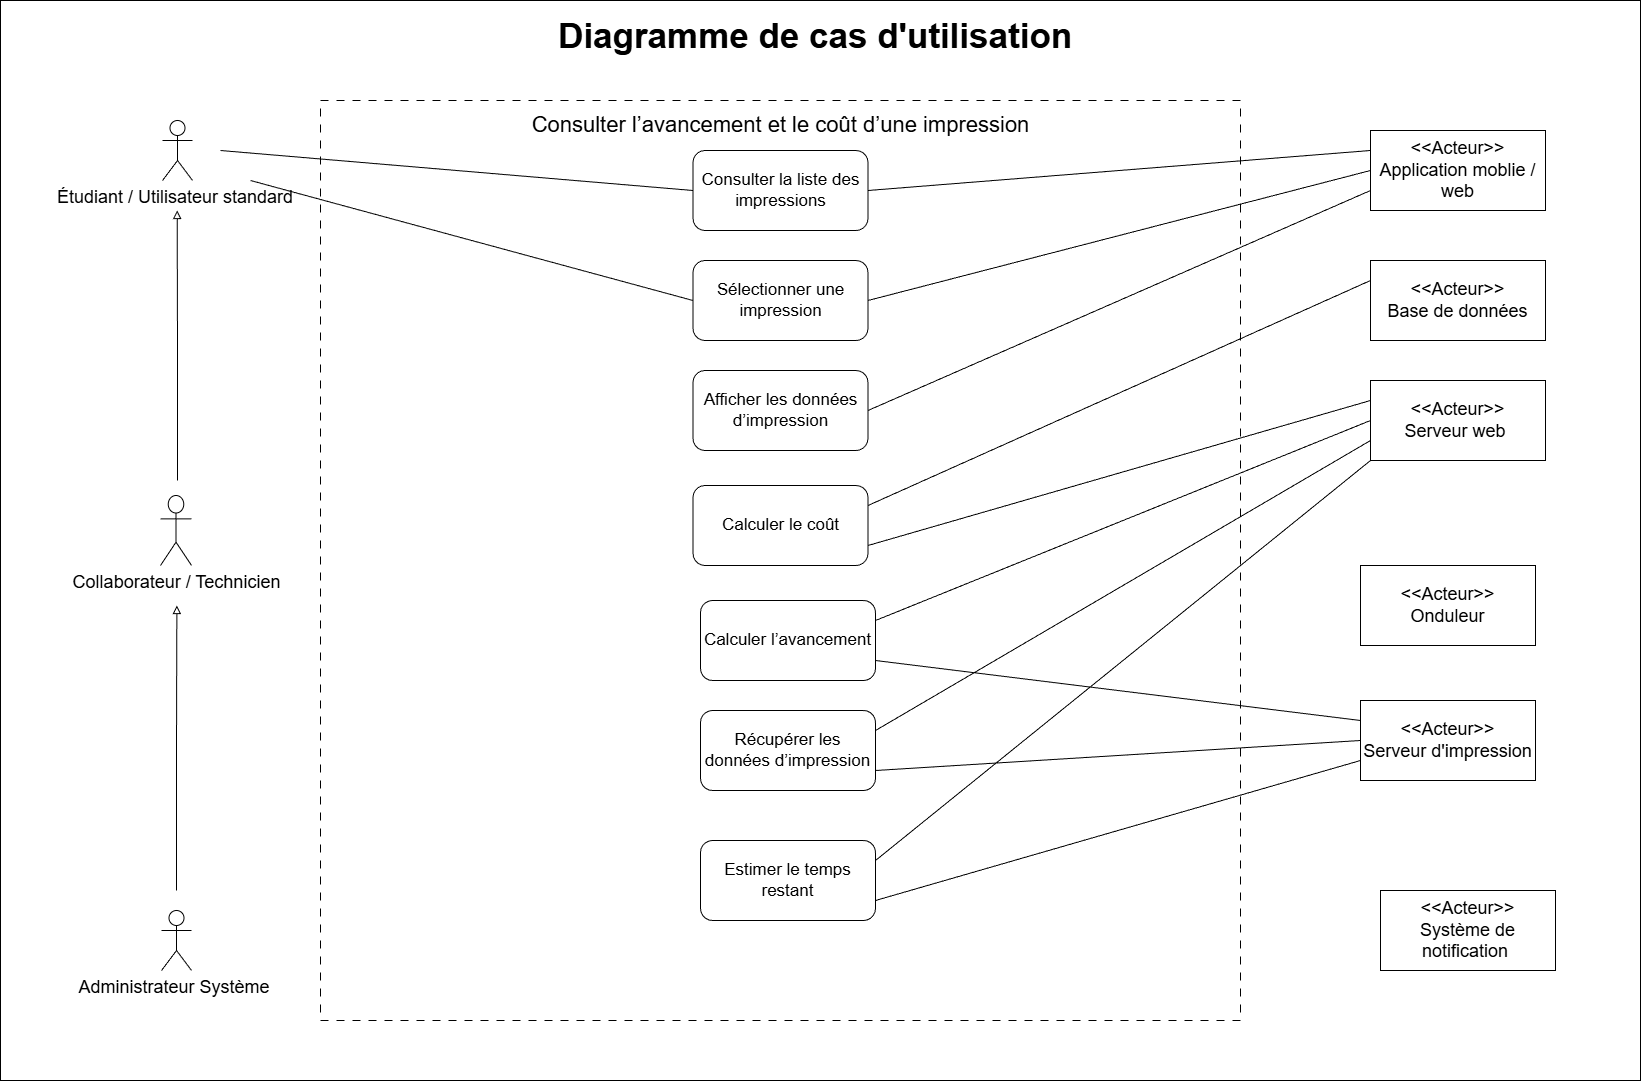

The diagram above was exported from draw.io. Its source (the exported page's mxGraphModel, read from the mxfile embedded in the PNG):
<mxGraphModel dx="1744" dy="862" grid="1" gridSize="10" guides="1" tooltips="1" connect="1" arrows="1" fold="1" page="1" pageScale="1" pageWidth="827" pageHeight="1169" math="0" shadow="0">
  <root>
    <mxCell id="0" />
    <mxCell id="1" parent="0" />
    <mxCell id="19mintqla5zNvqJt9zhP-1" parent="1" style="rounded=0;whiteSpace=wrap;html=1;movable=0;resizable=0;rotatable=0;deletable=0;editable=0;locked=1;connectable=0;" value="" vertex="1">
      <mxGeometry height="1080" width="1640" x="270" y="20" as="geometry" />
    </mxCell>
    <mxCell id="19mintqla5zNvqJt9zhP-3" parent="1" style="text;html=1;whiteSpace=wrap;strokeColor=none;fillColor=none;align=center;verticalAlign=middle;rounded=0;fontSize=35;" value="&lt;b&gt;Diagramme de cas d'utilisation&amp;nbsp;&lt;/b&gt;" vertex="1">
      <mxGeometry height="30" width="530" x="825" y="40" as="geometry" />
    </mxCell>
    <mxCell id="19mintqla5zNvqJt9zhP-5" parent="1" style="whiteSpace=wrap;html=1;aspect=fixed;dashed=1;dashPattern=8 8;movable=0;resizable=0;rotatable=0;deletable=0;editable=0;locked=1;connectable=0;" value="" vertex="1">
      <mxGeometry height="920" width="920" x="590" y="120" as="geometry" />
    </mxCell>
    <mxCell id="19mintqla5zNvqJt9zhP-6" parent="1" style="text;html=1;whiteSpace=wrap;strokeColor=none;fillColor=none;align=center;verticalAlign=middle;rounded=0;fontSize=22;" value="Consulter l’avancement et le coût d’une impression" vertex="1">
      <mxGeometry height="30" width="528.75" x="785.63" y="130" as="geometry" />
    </mxCell>
    <mxCell id="hub7uR3-Pz53rs9BYUlQ-1" parent="1" style="shape=umlActor;verticalLabelPosition=bottom;verticalAlign=top;html=1;outlineConnect=0;fontSize=18;" value="Administrateur Système&amp;nbsp;" vertex="1">
      <mxGeometry height="60" width="30" x="431" y="930" as="geometry" />
    </mxCell>
    <mxCell id="hub7uR3-Pz53rs9BYUlQ-2" parent="1" style="shape=umlActor;verticalLabelPosition=bottom;verticalAlign=top;html=1;outlineConnect=0;fontSize=18;" value="Étudiant / Utilisateur standard&amp;nbsp;" vertex="1">
      <mxGeometry height="60" width="30" x="432" y="140" as="geometry" />
    </mxCell>
    <mxCell id="hub7uR3-Pz53rs9BYUlQ-3" parent="1" style="shape=umlActor;verticalLabelPosition=bottom;verticalAlign=top;html=1;outlineConnect=0;fontSize=18;" value="Collaborateur / Technicien" vertex="1">
      <mxGeometry height="70" width="31" x="430" y="515" as="geometry" />
    </mxCell>
    <mxCell id="hub7uR3-Pz53rs9BYUlQ-10" parent="1" style="rounded=0;whiteSpace=wrap;html=1;fontSize=18;" value="&amp;lt;&amp;lt;Acteur&amp;gt;&amp;gt;&lt;div&gt;Serveur d'impression&lt;/div&gt;" vertex="1">
      <mxGeometry height="80" width="175" x="1630" y="720" as="geometry" />
    </mxCell>
    <mxCell id="hub7uR3-Pz53rs9BYUlQ-15" parent="1" style="rounded=0;whiteSpace=wrap;html=1;fontSize=18;" value="&amp;lt;&amp;lt;Acteur&amp;gt;&amp;gt;&lt;div&gt;Système de notification&amp;nbsp;&lt;/div&gt;" vertex="1">
      <mxGeometry height="80" width="175" x="1650" y="910" as="geometry" />
    </mxCell>
    <mxCell id="xcZZ9r3k54KDVO5b896m-2" parent="1" style="rounded=1;whiteSpace=wrap;html=1;fontSize=17;" value="Consulter la liste des impressions" vertex="1">
      <mxGeometry height="80" width="175" x="962.51" y="170" as="geometry" />
    </mxCell>
    <mxCell id="xcZZ9r3k54KDVO5b896m-3" parent="1" style="rounded=0;whiteSpace=wrap;html=1;fontSize=18;" value="&amp;lt;&amp;lt;Acteur&amp;gt;&amp;gt;&lt;div&gt;Serveur web&amp;nbsp;&lt;/div&gt;" vertex="1">
      <mxGeometry height="80" width="175" x="1640" y="400" as="geometry" />
    </mxCell>
    <mxCell id="xcZZ9r3k54KDVO5b896m-19" parent="1" style="rounded=0;whiteSpace=wrap;html=1;fontSize=18;" value="&amp;lt;&amp;lt;Acteur&amp;gt;&amp;gt;&lt;div&gt;Onduleur&lt;/div&gt;" vertex="1">
      <mxGeometry height="80" width="175" x="1630" y="585" as="geometry" />
    </mxCell>
    <mxCell id="4fbnARUr0dov0q9RSHuT-11" edge="1" parent="1" style="endArrow=block;html=1;endFill=0;edgeStyle=elbowEdgeStyle;elbow=vertical;rounded=0;fontSize=18;" value="">
      <mxGeometry relative="1" width="160" as="geometry">
        <mxPoint x="447" y="500" as="sourcePoint" />
        <mxPoint x="446.67" y="230" as="targetPoint" />
      </mxGeometry>
    </mxCell>
    <mxCell id="4fbnARUr0dov0q9RSHuT-12" edge="1" parent="1" style="endArrow=block;html=1;endFill=0;edgeStyle=elbowEdgeStyle;elbow=vertical;rounded=0;fontSize=18;" value="">
      <mxGeometry relative="1" width="160" as="geometry">
        <mxPoint x="446" y="910" as="sourcePoint" />
        <mxPoint x="446.37000000000006" y="625" as="targetPoint" />
      </mxGeometry>
    </mxCell>
    <mxCell id="4fbnARUr0dov0q9RSHuT-17" parent="1" style="rounded=0;whiteSpace=wrap;html=1;fontSize=18;" value="&amp;lt;&amp;lt;Acteur&amp;gt;&amp;gt;&lt;div&gt;Base de données&lt;/div&gt;" vertex="1">
      <mxGeometry height="80" width="175" x="1640" y="280" as="geometry" />
    </mxCell>
    <mxCell id="mi91j4Yqu1wuFVUeo8VN-3" parent="1" style="rounded=1;whiteSpace=wrap;html=1;fontSize=17;" value="Calculer l’avancement" vertex="1">
      <mxGeometry height="80" width="175" x="970" y="620" as="geometry" />
    </mxCell>
    <mxCell id="mi91j4Yqu1wuFVUeo8VN-4" parent="1" style="rounded=1;whiteSpace=wrap;html=1;fontSize=17;" value="Récupérer les données d’impression" vertex="1">
      <mxGeometry height="80" width="175" x="970" y="730" as="geometry" />
    </mxCell>
    <mxCell id="mi91j4Yqu1wuFVUeo8VN-5" parent="1" style="rounded=1;whiteSpace=wrap;html=1;fontSize=17;" value="Sélectionner une impression" vertex="1">
      <mxGeometry height="80" width="175" x="962.5" y="280" as="geometry" />
    </mxCell>
    <mxCell id="mi91j4Yqu1wuFVUeo8VN-6" parent="1" style="rounded=1;whiteSpace=wrap;html=1;fontSize=17;" value="Calculer le coût" vertex="1">
      <mxGeometry height="80" width="175" x="962.51" y="505" as="geometry" />
    </mxCell>
    <mxCell id="mi91j4Yqu1wuFVUeo8VN-8" parent="1" style="rounded=0;whiteSpace=wrap;html=1;fontSize=18;" value="&amp;lt;&amp;lt;Acteur&amp;gt;&amp;gt;&lt;div&gt;Application moblie / web&lt;/div&gt;" vertex="1">
      <mxGeometry height="80" width="175" x="1640" y="150" as="geometry" />
    </mxCell>
    <mxCell id="mi91j4Yqu1wuFVUeo8VN-10" edge="1" parent="1" source="xcZZ9r3k54KDVO5b896m-2" style="endArrow=none;html=1;rounded=0;exitX=0;exitY=0.5;exitDx=0;exitDy=0;" value="">
      <mxGeometry height="50" relative="1" width="50" as="geometry">
        <mxPoint x="1140" y="770" as="sourcePoint" />
        <mxPoint x="490" y="170" as="targetPoint" />
      </mxGeometry>
    </mxCell>
    <mxCell id="mi91j4Yqu1wuFVUeo8VN-11" edge="1" parent="1" source="mi91j4Yqu1wuFVUeo8VN-8" style="endArrow=none;html=1;rounded=0;exitX=0;exitY=0.25;exitDx=0;exitDy=0;entryX=1;entryY=0.5;entryDx=0;entryDy=0;" target="xcZZ9r3k54KDVO5b896m-2" value="">
      <mxGeometry height="50" relative="1" width="50" as="geometry">
        <mxPoint x="1263" y="360" as="sourcePoint" />
        <mxPoint x="790" y="290" as="targetPoint" />
      </mxGeometry>
    </mxCell>
    <mxCell id="mi91j4Yqu1wuFVUeo8VN-12" edge="1" parent="1" source="mi91j4Yqu1wuFVUeo8VN-5" style="endArrow=none;html=1;rounded=0;exitX=0;exitY=0.5;exitDx=0;exitDy=0;" value="">
      <mxGeometry height="50" relative="1" width="50" as="geometry">
        <mxPoint x="1323" y="280" as="sourcePoint" />
        <mxPoint x="520" y="200" as="targetPoint" />
      </mxGeometry>
    </mxCell>
    <mxCell id="mi91j4Yqu1wuFVUeo8VN-13" edge="1" parent="1" source="mi91j4Yqu1wuFVUeo8VN-8" style="endArrow=none;html=1;rounded=0;entryX=1;entryY=0.5;entryDx=0;entryDy=0;exitX=0;exitY=0.5;exitDx=0;exitDy=0;" target="mi91j4Yqu1wuFVUeo8VN-5" value="">
      <mxGeometry height="50" relative="1" width="50" as="geometry">
        <mxPoint x="1560" y="250" as="sourcePoint" />
        <mxPoint x="680" y="260" as="targetPoint" />
      </mxGeometry>
    </mxCell>
    <mxCell id="mi91j4Yqu1wuFVUeo8VN-15" edge="1" parent="1" source="hub7uR3-Pz53rs9BYUlQ-10" style="endArrow=none;html=1;rounded=0;exitX=0;exitY=0.25;exitDx=0;exitDy=0;entryX=1;entryY=0.75;entryDx=0;entryDy=0;" target="mi91j4Yqu1wuFVUeo8VN-3" value="">
      <mxGeometry height="50" relative="1" width="50" as="geometry">
        <mxPoint x="1842" y="570" as="sourcePoint" />
        <mxPoint x="1210" y="670" as="targetPoint" />
      </mxGeometry>
    </mxCell>
    <mxCell id="mi91j4Yqu1wuFVUeo8VN-16" edge="1" parent="1" source="xcZZ9r3k54KDVO5b896m-3" style="endArrow=none;html=1;rounded=0;entryX=1;entryY=0.25;entryDx=0;entryDy=0;exitX=0;exitY=0.5;exitDx=0;exitDy=0;" target="mi91j4Yqu1wuFVUeo8VN-3" value="">
      <mxGeometry height="50" relative="1" width="50" as="geometry">
        <mxPoint x="1600" y="480" as="sourcePoint" />
        <mxPoint x="1230" y="450" as="targetPoint" />
      </mxGeometry>
    </mxCell>
    <mxCell id="mi91j4Yqu1wuFVUeo8VN-18" parent="1" style="rounded=1;whiteSpace=wrap;html=1;fontSize=17;" value="Estimer le temps restant" vertex="1">
      <mxGeometry height="80" width="175" x="970" y="860" as="geometry" />
    </mxCell>
    <mxCell id="mi91j4Yqu1wuFVUeo8VN-19" parent="1" style="rounded=1;whiteSpace=wrap;html=1;fontSize=17;" value="Afficher les données d’impression" vertex="1">
      <mxGeometry height="80" width="175" x="962.5" y="390" as="geometry" />
    </mxCell>
    <mxCell id="mi91j4Yqu1wuFVUeo8VN-22" edge="1" parent="1" source="mi91j4Yqu1wuFVUeo8VN-8" style="endArrow=none;html=1;rounded=0;exitX=0;exitY=0.75;exitDx=0;exitDy=0;entryX=1;entryY=0.5;entryDx=0;entryDy=0;" target="mi91j4Yqu1wuFVUeo8VN-19" value="">
      <mxGeometry height="50" relative="1" width="50" as="geometry">
        <mxPoint x="1785" y="580" as="sourcePoint" />
        <mxPoint x="1290" y="800" as="targetPoint" />
      </mxGeometry>
    </mxCell>
    <mxCell id="mi91j4Yqu1wuFVUeo8VN-23" edge="1" parent="1" source="4fbnARUr0dov0q9RSHuT-17" style="endArrow=none;html=1;rounded=0;exitX=0;exitY=0.25;exitDx=0;exitDy=0;entryX=1;entryY=0.25;entryDx=0;entryDy=0;" target="mi91j4Yqu1wuFVUeo8VN-6" value="">
      <mxGeometry height="50" relative="1" width="50" as="geometry">
        <mxPoint x="1742" y="380" as="sourcePoint" />
        <mxPoint x="1240" y="600" as="targetPoint" />
      </mxGeometry>
    </mxCell>
    <mxCell id="mi91j4Yqu1wuFVUeo8VN-24" edge="1" parent="1" source="xcZZ9r3k54KDVO5b896m-3" style="endArrow=none;html=1;rounded=0;exitX=0;exitY=0.25;exitDx=0;exitDy=0;entryX=1;entryY=0.75;entryDx=0;entryDy=0;" target="mi91j4Yqu1wuFVUeo8VN-6" value="">
      <mxGeometry height="50" relative="1" width="50" as="geometry">
        <mxPoint x="1792" y="600" as="sourcePoint" />
        <mxPoint x="1290" y="820" as="targetPoint" />
      </mxGeometry>
    </mxCell>
    <mxCell id="mi91j4Yqu1wuFVUeo8VN-25" edge="1" parent="1" source="xcZZ9r3k54KDVO5b896m-3" style="endArrow=none;html=1;rounded=0;exitX=0;exitY=0.75;exitDx=0;exitDy=0;entryX=1;entryY=0.25;entryDx=0;entryDy=0;" target="mi91j4Yqu1wuFVUeo8VN-4" value="">
      <mxGeometry height="50" relative="1" width="50" as="geometry">
        <mxPoint x="1765" y="670" as="sourcePoint" />
        <mxPoint x="1280" y="700" as="targetPoint" />
      </mxGeometry>
    </mxCell>
    <mxCell id="mi91j4Yqu1wuFVUeo8VN-26" edge="1" parent="1" source="hub7uR3-Pz53rs9BYUlQ-10" style="endArrow=none;html=1;rounded=0;exitX=0;exitY=0.5;exitDx=0;exitDy=0;entryX=1;entryY=0.75;entryDx=0;entryDy=0;" target="mi91j4Yqu1wuFVUeo8VN-4" value="">
      <mxGeometry height="50" relative="1" width="50" as="geometry">
        <mxPoint x="1736" y="540" as="sourcePoint" />
        <mxPoint x="1241" y="830" as="targetPoint" />
      </mxGeometry>
    </mxCell>
    <mxCell id="mi91j4Yqu1wuFVUeo8VN-27" edge="1" parent="1" source="xcZZ9r3k54KDVO5b896m-3" style="endArrow=none;html=1;rounded=0;exitX=0;exitY=1;exitDx=0;exitDy=0;entryX=1;entryY=0.25;entryDx=0;entryDy=0;" target="mi91j4Yqu1wuFVUeo8VN-18" value="">
      <mxGeometry height="50" relative="1" width="50" as="geometry">
        <mxPoint x="1775" y="750" as="sourcePoint" />
        <mxPoint x="1290" y="890" as="targetPoint" />
      </mxGeometry>
    </mxCell>
    <mxCell id="mi91j4Yqu1wuFVUeo8VN-28" edge="1" parent="1" source="hub7uR3-Pz53rs9BYUlQ-10" style="endArrow=none;html=1;rounded=0;exitX=0;exitY=0.75;exitDx=0;exitDy=0;entryX=1;entryY=0.75;entryDx=0;entryDy=0;" target="mi91j4Yqu1wuFVUeo8VN-18" value="">
      <mxGeometry height="50" relative="1" width="50" as="geometry">
        <mxPoint x="1865" y="890" as="sourcePoint" />
        <mxPoint x="1380" y="1030" as="targetPoint" />
      </mxGeometry>
    </mxCell>
  </root>
</mxGraphModel>